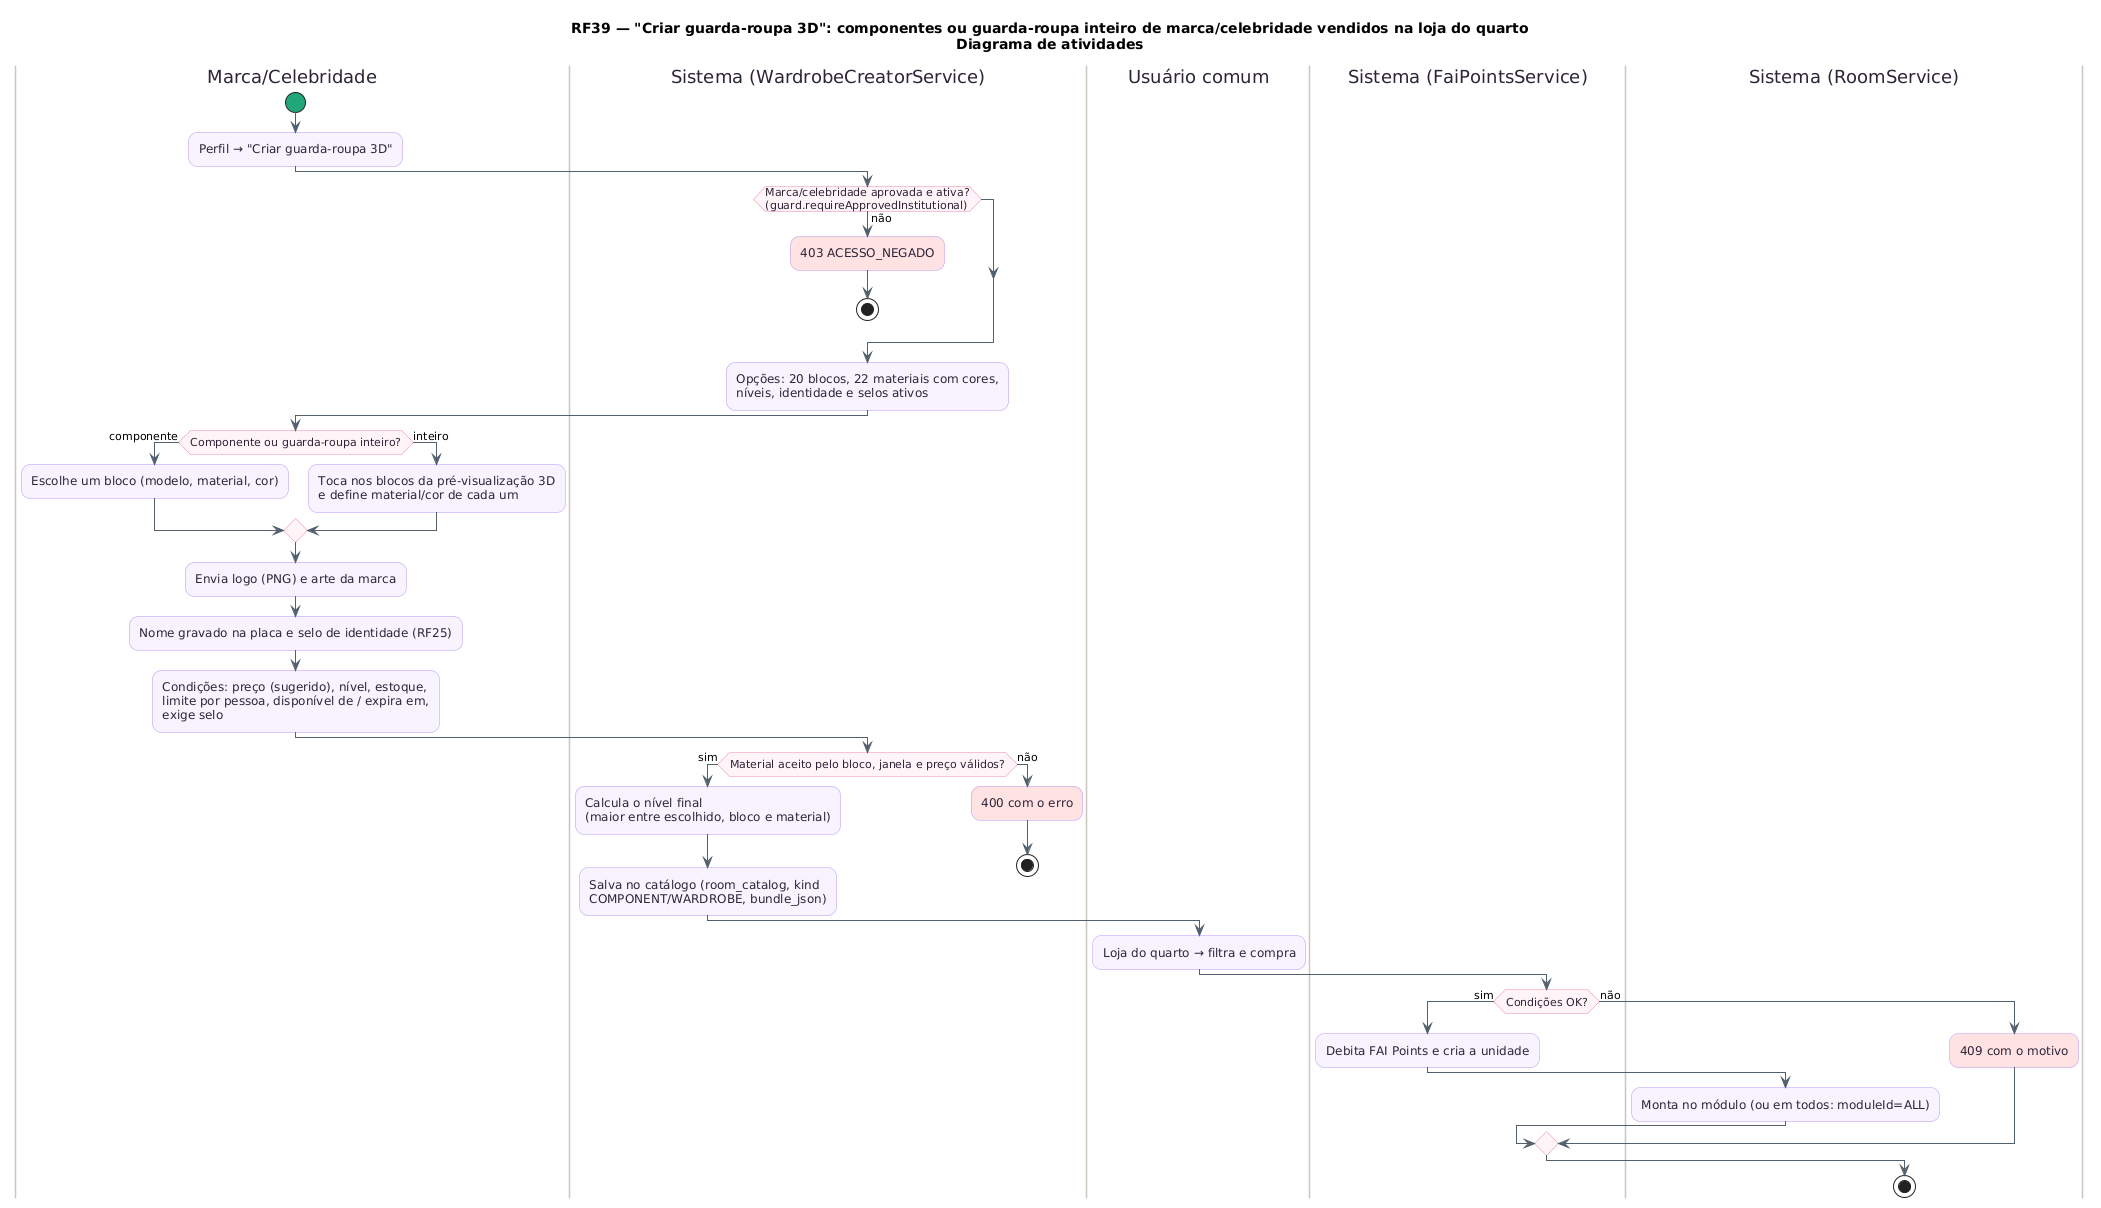

The diagram above was rendered by PlantUML. Its source (embedded in the PNG):
@startuml RF39_Atividades
title RF39 — "Criar guarda-roupa 3D": componentes ou guarda-roupa inteiro de marca/celebridade vendidos na loja do quarto\nDiagrama de atividades
skinparam backgroundColor #FFFFFF
skinparam shadowing false
skinparam roundcorner 18
skinparam ArrowColor #52606D
skinparam activity {
  BackgroundColor #F8F4FF
  BorderColor #B695F5
  FontColor #2D2438
  DiamondBackgroundColor #FFF5F8
  DiamondBorderColor #F08DB1
  StartColor #20A77A
  EndColor #4B5563
  BarColor #4B4B4B
}
skinparam swimlane {
  BorderColor #CBC6BE
  TitleFontColor #2D2438
}
skinparam note {
  BackgroundColor #FFFDEB
  BorderColor #D8CE78
  FontColor #554F24
}
|Marca/Celebridade|
start
:Perfil → "Criar guarda-roupa 3D";
|Sistema (WardrobeCreatorService)|
if (Marca/celebridade aprovada e ativa?\n(guard.requireApprovedInstitutional)) then (não)
  #FFE3E3:403 ACESSO_NEGADO;
  stop
endif
:Opções: 20 blocos, 22 materiais com cores,\nníveis, identidade e selos ativos;
|Marca/Celebridade|
if (Componente ou guarda-roupa inteiro?) then (componente)
  :Escolhe um bloco (modelo, material, cor);
else (inteiro)
  :Toca nos blocos da pré-visualização 3D\ne define material/cor de cada um;
endif
:Envia logo (PNG) e arte da marca;
:Nome gravado na placa e selo de identidade (RF25);
:Condições: preço (sugerido), nível, estoque,\nlimite por pessoa, disponível de / expira em,\nexige selo;
|Sistema (WardrobeCreatorService)|
if (Material aceito pelo bloco, janela e preço válidos?) then (sim)
  :Calcula o nível final\n(maior entre escolhido, bloco e material);
  :Salva no catálogo (room_catalog, kind\nCOMPONENT/WARDROBE, bundle_json);
else (não)
  #FFE3E3:400 com o erro;
  stop
endif
|Usuário comum|
:Loja do quarto → filtra e compra;
|Sistema (FaiPointsService)|
if (Condições OK?) then (sim)
  :Debita FAI Points e cria a unidade;
  |Sistema (RoomService)|
  :Monta no módulo (ou em todos: moduleId=ALL);
else (não)
  #FFE3E3:409 com o motivo;
endif
stop
@enduml